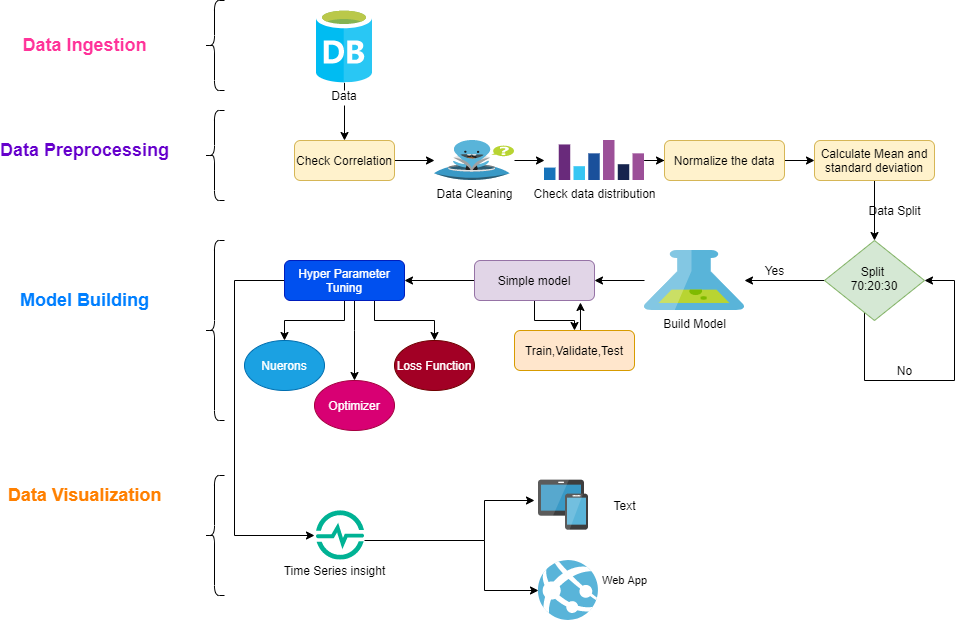

The diagram above was exported from draw.io. Its source (the exported page's mxGraphModel, read from the mxfile embedded in the PNG):
<mxGraphModel dx="2249" dy="762" grid="1" gridSize="10" guides="1" tooltips="1" connect="1" arrows="1" fold="1" page="1" pageScale="1" pageWidth="827" pageHeight="1169" math="0" shadow="0">
  <root>
    <mxCell id="WIyWlLk6GJQsqaUBKTNV-0" />
    <mxCell id="WIyWlLk6GJQsqaUBKTNV-1" parent="WIyWlLk6GJQsqaUBKTNV-0" />
    <mxCell id="6VQFfMlCkDMUXFaN6DXu-21" value="" style="edgeStyle=orthogonalEdgeStyle;rounded=0;orthogonalLoop=1;jettySize=auto;html=1;entryX=1;entryY=0.5;entryDx=0;entryDy=0;" edge="1" parent="WIyWlLk6GJQsqaUBKTNV-1" source="WIyWlLk6GJQsqaUBKTNV-6" target="WIyWlLk6GJQsqaUBKTNV-6">
      <mxGeometry relative="1" as="geometry">
        <mxPoint x="760" y="350" as="targetPoint" />
        <Array as="points">
          <mxPoint x="690" y="450" />
          <mxPoint x="780" y="450" />
          <mxPoint x="780" y="350" />
        </Array>
      </mxGeometry>
    </mxCell>
    <mxCell id="6VQFfMlCkDMUXFaN6DXu-23" style="edgeStyle=orthogonalEdgeStyle;rounded=0;orthogonalLoop=1;jettySize=auto;html=1;exitX=0;exitY=0.5;exitDx=0;exitDy=0;" edge="1" parent="WIyWlLk6GJQsqaUBKTNV-1" source="WIyWlLk6GJQsqaUBKTNV-6">
      <mxGeometry relative="1" as="geometry">
        <mxPoint x="570" y="350" as="targetPoint" />
      </mxGeometry>
    </mxCell>
    <mxCell id="WIyWlLk6GJQsqaUBKTNV-6" value="Split&amp;nbsp;&lt;br&gt;70:20:30" style="rhombus;whiteSpace=wrap;html=1;shadow=0;fontFamily=Helvetica;fontSize=12;align=center;strokeWidth=1;spacing=6;spacingTop=-4;fillColor=#d5e8d4;strokeColor=#82b366;" parent="WIyWlLk6GJQsqaUBKTNV-1" vertex="1">
      <mxGeometry x="650" y="310" width="100" height="80" as="geometry" />
    </mxCell>
    <mxCell id="6VQFfMlCkDMUXFaN6DXu-25" value="" style="edgeStyle=orthogonalEdgeStyle;rounded=0;orthogonalLoop=1;jettySize=auto;html=1;" edge="1" parent="WIyWlLk6GJQsqaUBKTNV-1" source="WIyWlLk6GJQsqaUBKTNV-7" target="6VQFfMlCkDMUXFaN6DXu-6">
      <mxGeometry relative="1" as="geometry" />
    </mxCell>
    <mxCell id="WIyWlLk6GJQsqaUBKTNV-7" value="Check Correlation" style="rounded=1;whiteSpace=wrap;html=1;fontSize=12;glass=0;strokeWidth=1;shadow=0;fillColor=#fff2cc;strokeColor=#d6b656;" parent="WIyWlLk6GJQsqaUBKTNV-1" vertex="1">
      <mxGeometry x="120" y="210" width="100" height="40" as="geometry" />
    </mxCell>
    <mxCell id="6VQFfMlCkDMUXFaN6DXu-31" value="" style="edgeStyle=orthogonalEdgeStyle;rounded=0;orthogonalLoop=1;jettySize=auto;html=1;" edge="1" parent="WIyWlLk6GJQsqaUBKTNV-1" source="WIyWlLk6GJQsqaUBKTNV-11" target="6VQFfMlCkDMUXFaN6DXu-30">
      <mxGeometry relative="1" as="geometry" />
    </mxCell>
    <mxCell id="6VQFfMlCkDMUXFaN6DXu-34" value="" style="edgeStyle=orthogonalEdgeStyle;rounded=0;orthogonalLoop=1;jettySize=auto;html=1;" edge="1" parent="WIyWlLk6GJQsqaUBKTNV-1" source="WIyWlLk6GJQsqaUBKTNV-11" target="6VQFfMlCkDMUXFaN6DXu-33">
      <mxGeometry relative="1" as="geometry">
        <Array as="points">
          <mxPoint x="180" y="400" />
          <mxPoint x="180" y="400" />
        </Array>
      </mxGeometry>
    </mxCell>
    <mxCell id="6VQFfMlCkDMUXFaN6DXu-57" style="edgeStyle=orthogonalEdgeStyle;rounded=0;orthogonalLoop=1;jettySize=auto;html=1;exitX=0;exitY=0.5;exitDx=0;exitDy=0;" edge="1" parent="WIyWlLk6GJQsqaUBKTNV-1" source="WIyWlLk6GJQsqaUBKTNV-11">
      <mxGeometry relative="1" as="geometry">
        <mxPoint x="140" y="605" as="targetPoint" />
        <Array as="points">
          <mxPoint x="60" y="350" />
          <mxPoint x="60" y="605" />
        </Array>
      </mxGeometry>
    </mxCell>
    <mxCell id="6VQFfMlCkDMUXFaN6DXu-58" style="edgeStyle=orthogonalEdgeStyle;rounded=0;orthogonalLoop=1;jettySize=auto;html=1;exitX=0.75;exitY=1;exitDx=0;exitDy=0;" edge="1" parent="WIyWlLk6GJQsqaUBKTNV-1" source="WIyWlLk6GJQsqaUBKTNV-11" target="6VQFfMlCkDMUXFaN6DXu-32">
      <mxGeometry relative="1" as="geometry" />
    </mxCell>
    <mxCell id="WIyWlLk6GJQsqaUBKTNV-11" value="Hyper Parameter Tuning" style="rounded=1;whiteSpace=wrap;html=1;fontSize=12;glass=0;strokeWidth=1;shadow=0;fillColor=#0050ef;strokeColor=#001DBC;fontColor=#ffffff;" parent="WIyWlLk6GJQsqaUBKTNV-1" vertex="1">
      <mxGeometry x="110" y="330" width="120" height="40" as="geometry" />
    </mxCell>
    <mxCell id="6VQFfMlCkDMUXFaN6DXu-29" value="" style="edgeStyle=orthogonalEdgeStyle;rounded=0;orthogonalLoop=1;jettySize=auto;html=1;" edge="1" parent="WIyWlLk6GJQsqaUBKTNV-1" source="WIyWlLk6GJQsqaUBKTNV-12" target="WIyWlLk6GJQsqaUBKTNV-11">
      <mxGeometry relative="1" as="geometry" />
    </mxCell>
    <mxCell id="6VQFfMlCkDMUXFaN6DXu-39" value="" style="edgeStyle=orthogonalEdgeStyle;rounded=0;orthogonalLoop=1;jettySize=auto;html=1;" edge="1" parent="WIyWlLk6GJQsqaUBKTNV-1" source="WIyWlLk6GJQsqaUBKTNV-12" target="6VQFfMlCkDMUXFaN6DXu-38">
      <mxGeometry relative="1" as="geometry">
        <Array as="points">
          <mxPoint x="360" y="390" />
          <mxPoint x="400" y="390" />
        </Array>
      </mxGeometry>
    </mxCell>
    <mxCell id="WIyWlLk6GJQsqaUBKTNV-12" value="Simple model" style="rounded=1;whiteSpace=wrap;html=1;fontSize=12;glass=0;strokeWidth=1;shadow=0;fillColor=#e1d5e7;strokeColor=#9673a6;" parent="WIyWlLk6GJQsqaUBKTNV-1" vertex="1">
      <mxGeometry x="300" y="330" width="120" height="40" as="geometry" />
    </mxCell>
    <mxCell id="6VQFfMlCkDMUXFaN6DXu-15" value="" style="edgeStyle=orthogonalEdgeStyle;rounded=0;orthogonalLoop=1;jettySize=auto;html=1;" edge="1" parent="WIyWlLk6GJQsqaUBKTNV-1" source="6VQFfMlCkDMUXFaN6DXu-0" target="WIyWlLk6GJQsqaUBKTNV-7">
      <mxGeometry relative="1" as="geometry" />
    </mxCell>
    <mxCell id="6VQFfMlCkDMUXFaN6DXu-0" value="Data" style="shape=image;verticalLabelPosition=bottom;labelBackgroundColor=#ffffff;verticalAlign=top;aspect=fixed;imageAspect=0;image=data:image/svg+xml,(base64 omitted: 6700 chars);fontFamily=Helvetica;fontSize=12;fontColor=#000000;align=center;strokeColor=#000000;fillColor=#ffffff;" vertex="1" parent="WIyWlLk6GJQsqaUBKTNV-1">
      <mxGeometry x="142" y="77.66" width="56" height="74.67" as="geometry" />
    </mxCell>
    <mxCell id="6VQFfMlCkDMUXFaN6DXu-64" value="" style="edgeStyle=orthogonalEdgeStyle;rounded=0;orthogonalLoop=1;jettySize=auto;html=1;" edge="1" parent="WIyWlLk6GJQsqaUBKTNV-1" source="6VQFfMlCkDMUXFaN6DXu-7" target="6VQFfMlCkDMUXFaN6DXu-11">
      <mxGeometry relative="1" as="geometry" />
    </mxCell>
    <mxCell id="6VQFfMlCkDMUXFaN6DXu-7" value="Check data distribution" style="shape=image;verticalLabelPosition=bottom;labelBackgroundColor=#ffffff;verticalAlign=top;aspect=fixed;imageAspect=0;image=data:image/svg+xml,(base64 omitted: 3908 chars);fontFamily=Helvetica;fontSize=12;fontColor=#000000;align=center;strokeColor=#d6b656;fillColor=#fff2cc;html=1;" vertex="1" parent="WIyWlLk6GJQsqaUBKTNV-1">
      <mxGeometry x="370" y="210" width="100" height="40" as="geometry" />
    </mxCell>
    <mxCell id="6VQFfMlCkDMUXFaN6DXu-13" value="" style="edgeStyle=orthogonalEdgeStyle;rounded=0;orthogonalLoop=1;jettySize=auto;html=1;" edge="1" parent="WIyWlLk6GJQsqaUBKTNV-1" source="6VQFfMlCkDMUXFaN6DXu-11" target="6VQFfMlCkDMUXFaN6DXu-12">
      <mxGeometry relative="1" as="geometry" />
    </mxCell>
    <mxCell id="6VQFfMlCkDMUXFaN6DXu-11" value="Normalize the data" style="rounded=1;whiteSpace=wrap;html=1;fillColor=#fff2cc;strokeColor=#d6b656;" vertex="1" parent="WIyWlLk6GJQsqaUBKTNV-1">
      <mxGeometry x="490" y="210" width="120" height="40" as="geometry" />
    </mxCell>
    <mxCell id="6VQFfMlCkDMUXFaN6DXu-17" value="" style="edgeStyle=orthogonalEdgeStyle;rounded=0;orthogonalLoop=1;jettySize=auto;html=1;" edge="1" parent="WIyWlLk6GJQsqaUBKTNV-1" source="6VQFfMlCkDMUXFaN6DXu-12" target="WIyWlLk6GJQsqaUBKTNV-6">
      <mxGeometry relative="1" as="geometry" />
    </mxCell>
    <mxCell id="6VQFfMlCkDMUXFaN6DXu-12" value="Calculate Mean and standard deviation" style="whiteSpace=wrap;html=1;rounded=1;fillColor=#fff2cc;strokeColor=#d6b656;" vertex="1" parent="WIyWlLk6GJQsqaUBKTNV-1">
      <mxGeometry x="640" y="210" width="120" height="40" as="geometry" />
    </mxCell>
    <mxCell id="6VQFfMlCkDMUXFaN6DXu-63" value="" style="edgeStyle=orthogonalEdgeStyle;rounded=0;orthogonalLoop=1;jettySize=auto;html=1;" edge="1" parent="WIyWlLk6GJQsqaUBKTNV-1" source="6VQFfMlCkDMUXFaN6DXu-6" target="6VQFfMlCkDMUXFaN6DXu-7">
      <mxGeometry relative="1" as="geometry" />
    </mxCell>
    <mxCell id="6VQFfMlCkDMUXFaN6DXu-6" value="Data Cleaning" style="shape=image;verticalLabelPosition=bottom;labelBackgroundColor=#ffffff;verticalAlign=top;aspect=fixed;imageAspect=0;image=data:image/svg+xml,(base64 omitted: 11592 chars);fontFamily=Helvetica;fontSize=12;fontColor=#000000;align=center;strokeColor=#d6b656;fillColor=#fff2cc;html=1;" vertex="1" parent="WIyWlLk6GJQsqaUBKTNV-1">
      <mxGeometry x="260" y="210" width="80" height="40" as="geometry" />
    </mxCell>
    <mxCell id="6VQFfMlCkDMUXFaN6DXu-18" value="Data Split" style="text;html=1;align=center;verticalAlign=middle;resizable=0;points=[];autosize=1;strokeColor=none;fillColor=none;" vertex="1" parent="WIyWlLk6GJQsqaUBKTNV-1">
      <mxGeometry x="685" y="270" width="70" height="20" as="geometry" />
    </mxCell>
    <mxCell id="6VQFfMlCkDMUXFaN6DXu-19" value="Yes" style="text;html=1;align=center;verticalAlign=middle;resizable=0;points=[];autosize=1;strokeColor=none;fillColor=none;" vertex="1" parent="WIyWlLk6GJQsqaUBKTNV-1">
      <mxGeometry x="580" y="330" width="40" height="20" as="geometry" />
    </mxCell>
    <mxCell id="6VQFfMlCkDMUXFaN6DXu-22" value="No" style="text;html=1;align=center;verticalAlign=middle;resizable=0;points=[];autosize=1;strokeColor=none;fillColor=none;" vertex="1" parent="WIyWlLk6GJQsqaUBKTNV-1">
      <mxGeometry x="715" y="430" width="30" height="20" as="geometry" />
    </mxCell>
    <mxCell id="6VQFfMlCkDMUXFaN6DXu-26" value="" style="edgeStyle=orthogonalEdgeStyle;rounded=0;orthogonalLoop=1;jettySize=auto;html=1;" edge="1" parent="WIyWlLk6GJQsqaUBKTNV-1" source="6VQFfMlCkDMUXFaN6DXu-24" target="WIyWlLk6GJQsqaUBKTNV-12">
      <mxGeometry relative="1" as="geometry" />
    </mxCell>
    <mxCell id="6VQFfMlCkDMUXFaN6DXu-24" value="Build Model" style="shape=image;verticalLabelPosition=bottom;labelBackgroundColor=#ffffff;verticalAlign=top;aspect=fixed;imageAspect=0;image=data:image/svg+xml,(base64 omitted: 3712 chars);fontFamily=Helvetica;fontSize=12;fontColor=#000000;align=center;strokeColor=#b85450;fillColor=#f8cecc;html=1;" vertex="1" parent="WIyWlLk6GJQsqaUBKTNV-1">
      <mxGeometry x="470" y="320" width="100" height="60" as="geometry" />
    </mxCell>
    <mxCell id="6VQFfMlCkDMUXFaN6DXu-30" value="Nuerons" style="ellipse;whiteSpace=wrap;html=1;rounded=1;shadow=0;strokeWidth=1;glass=0;fillColor=#1ba1e2;strokeColor=#006EAF;fontColor=#ffffff;" vertex="1" parent="WIyWlLk6GJQsqaUBKTNV-1">
      <mxGeometry x="70" y="410" width="80" height="50" as="geometry" />
    </mxCell>
    <mxCell id="6VQFfMlCkDMUXFaN6DXu-32" value="Loss Function" style="ellipse;whiteSpace=wrap;html=1;fillColor=#a20025;strokeColor=#6F0000;fontColor=#ffffff;" vertex="1" parent="WIyWlLk6GJQsqaUBKTNV-1">
      <mxGeometry x="220" y="410" width="80" height="50" as="geometry" />
    </mxCell>
    <mxCell id="6VQFfMlCkDMUXFaN6DXu-33" value="Optimizer" style="ellipse;whiteSpace=wrap;html=1;fillColor=#d80073;strokeColor=#A50040;fontColor=#ffffff;" vertex="1" parent="WIyWlLk6GJQsqaUBKTNV-1">
      <mxGeometry x="140" y="450" width="80" height="50" as="geometry" />
    </mxCell>
    <mxCell id="6VQFfMlCkDMUXFaN6DXu-40" style="edgeStyle=orthogonalEdgeStyle;rounded=0;orthogonalLoop=1;jettySize=auto;html=1;exitX=0.75;exitY=0;exitDx=0;exitDy=0;entryX=0.883;entryY=1.05;entryDx=0;entryDy=0;entryPerimeter=0;" edge="1" parent="WIyWlLk6GJQsqaUBKTNV-1" source="6VQFfMlCkDMUXFaN6DXu-38" target="WIyWlLk6GJQsqaUBKTNV-12">
      <mxGeometry relative="1" as="geometry" />
    </mxCell>
    <mxCell id="6VQFfMlCkDMUXFaN6DXu-38" value="Train,Validate,Test" style="rounded=1;whiteSpace=wrap;html=1;shadow=0;strokeWidth=1;glass=0;fillColor=#ffe6cc;strokeColor=#d79b00;" vertex="1" parent="WIyWlLk6GJQsqaUBKTNV-1">
      <mxGeometry x="340" y="400" width="120" height="40" as="geometry" />
    </mxCell>
    <mxCell id="6VQFfMlCkDMUXFaN6DXu-43" value="" style="shape=curlyBracket;whiteSpace=wrap;html=1;rounded=1;size=0.5;" vertex="1" parent="WIyWlLk6GJQsqaUBKTNV-1">
      <mxGeometry x="30" y="310" width="20" height="180" as="geometry" />
    </mxCell>
    <mxCell id="6VQFfMlCkDMUXFaN6DXu-44" value="" style="shape=curlyBracket;whiteSpace=wrap;html=1;rounded=1;" vertex="1" parent="WIyWlLk6GJQsqaUBKTNV-1">
      <mxGeometry x="30" y="180" width="20" height="90" as="geometry" />
    </mxCell>
    <mxCell id="6VQFfMlCkDMUXFaN6DXu-45" value="" style="shape=curlyBracket;whiteSpace=wrap;html=1;rounded=1;" vertex="1" parent="WIyWlLk6GJQsqaUBKTNV-1">
      <mxGeometry x="30" y="70" width="20" height="90" as="geometry" />
    </mxCell>
    <mxCell id="6VQFfMlCkDMUXFaN6DXu-48" value="Data Ingestion" style="text;strokeColor=none;fillColor=none;html=1;fontSize=18;fontStyle=1;verticalAlign=middle;align=center;glass=1;fontColor=#FF3399;" vertex="1" parent="WIyWlLk6GJQsqaUBKTNV-1">
      <mxGeometry x="-150" y="95" width="120" height="40" as="geometry" />
    </mxCell>
    <mxCell id="6VQFfMlCkDMUXFaN6DXu-49" value="Data Preprocessing" style="text;strokeColor=none;fillColor=none;html=1;fontSize=18;fontStyle=1;verticalAlign=middle;align=center;fontColor=#6600CC;" vertex="1" parent="WIyWlLk6GJQsqaUBKTNV-1">
      <mxGeometry x="-140" y="200" width="100" height="40" as="geometry" />
    </mxCell>
    <mxCell id="6VQFfMlCkDMUXFaN6DXu-50" value="Model Building" style="text;strokeColor=none;fillColor=none;html=1;fontSize=18;fontStyle=1;verticalAlign=middle;align=center;fontColor=#007FFF;" vertex="1" parent="WIyWlLk6GJQsqaUBKTNV-1">
      <mxGeometry x="-140" y="350" width="100" height="40" as="geometry" />
    </mxCell>
    <mxCell id="6VQFfMlCkDMUXFaN6DXu-51" value="Data Visualization" style="text;strokeColor=none;fillColor=none;html=1;fontSize=18;fontStyle=1;verticalAlign=middle;align=center;fontColor=#FF8000;" vertex="1" parent="WIyWlLk6GJQsqaUBKTNV-1">
      <mxGeometry x="-140" y="545" width="100" height="40" as="geometry" />
    </mxCell>
    <mxCell id="6VQFfMlCkDMUXFaN6DXu-52" value="" style="shape=curlyBracket;whiteSpace=wrap;html=1;rounded=1;" vertex="1" parent="WIyWlLk6GJQsqaUBKTNV-1">
      <mxGeometry x="30" y="545" width="20" height="120" as="geometry" />
    </mxCell>
    <mxCell id="6VQFfMlCkDMUXFaN6DXu-66" value="" style="edgeStyle=orthogonalEdgeStyle;rounded=0;orthogonalLoop=1;jettySize=auto;html=1;" edge="1" parent="WIyWlLk6GJQsqaUBKTNV-1" source="6VQFfMlCkDMUXFaN6DXu-53">
      <mxGeometry relative="1" as="geometry">
        <mxPoint x="360" y="570" as="targetPoint" />
        <Array as="points">
          <mxPoint x="310" y="610" />
          <mxPoint x="310" y="570" />
        </Array>
      </mxGeometry>
    </mxCell>
    <mxCell id="6VQFfMlCkDMUXFaN6DXu-53" value="" style="shape=image;verticalLabelPosition=bottom;labelBackgroundColor=#ffffff;verticalAlign=top;aspect=fixed;imageAspect=0;image=data:image/svg+xml,(base64 omitted: 3744 chars);" vertex="1" parent="WIyWlLk6GJQsqaUBKTNV-1">
      <mxGeometry x="142" y="580.34" width="48" height="49.33" as="geometry" />
    </mxCell>
    <mxCell id="6VQFfMlCkDMUXFaN6DXu-60" value="Time Series insight" style="text;html=1;align=center;verticalAlign=middle;resizable=0;points=[];autosize=1;strokeColor=none;fillColor=none;" vertex="1" parent="WIyWlLk6GJQsqaUBKTNV-1">
      <mxGeometry x="100" y="630" width="120" height="20" as="geometry" />
    </mxCell>
    <mxCell id="6VQFfMlCkDMUXFaN6DXu-62" value="&amp;nbsp;" style="text;html=1;align=center;verticalAlign=middle;resizable=0;points=[];autosize=1;strokeColor=none;fillColor=none;" vertex="1" parent="WIyWlLk6GJQsqaUBKTNV-1">
      <mxGeometry x="400" y="599.66" width="20" height="20" as="geometry" />
    </mxCell>
    <mxCell id="6VQFfMlCkDMUXFaN6DXu-65" value="" style="shape=image;verticalLabelPosition=bottom;labelBackgroundColor=#ffffff;verticalAlign=top;aspect=fixed;imageAspect=0;image=data:image/svg+xml,(base64 omitted: 4652 chars);" vertex="1" parent="WIyWlLk6GJQsqaUBKTNV-1">
      <mxGeometry x="364" y="630" width="60" height="60" as="geometry" />
    </mxCell>
    <mxCell id="6VQFfMlCkDMUXFaN6DXu-67" value="Text" style="text;html=1;align=center;verticalAlign=middle;resizable=0;points=[];autosize=1;strokeColor=none;fillColor=none;" vertex="1" parent="WIyWlLk6GJQsqaUBKTNV-1">
      <mxGeometry x="430" y="565" width="40" height="20" as="geometry" />
    </mxCell>
    <mxCell id="6VQFfMlCkDMUXFaN6DXu-69" value="" style="shape=image;verticalLabelPosition=bottom;verticalAlign=top;imageAspect=0;aspect=fixed;image=data:image/svg+xml,(base64 omitted: 3896 chars);glass=1;fontSize=18;fontColor=#FF8000;" vertex="1" parent="WIyWlLk6GJQsqaUBKTNV-1">
      <mxGeometry x="364" y="549.6600000000001" width="50" height="50" as="geometry" />
    </mxCell>
    <mxCell id="6VQFfMlCkDMUXFaN6DXu-70" value="" style="endArrow=classic;html=1;rounded=0;fontSize=18;fontColor=#FF8000;edgeStyle=orthogonalEdgeStyle;entryX=0;entryY=0.5;entryDx=0;entryDy=0;" edge="1" parent="WIyWlLk6GJQsqaUBKTNV-1" target="6VQFfMlCkDMUXFaN6DXu-65">
      <mxGeometry width="50" height="50" relative="1" as="geometry">
        <mxPoint x="310" y="610" as="sourcePoint" />
        <mxPoint x="440" y="670" as="targetPoint" />
        <Array as="points">
          <mxPoint x="310" y="660" />
        </Array>
      </mxGeometry>
    </mxCell>
    <mxCell id="6VQFfMlCkDMUXFaN6DXu-71" value="Web App" style="text;html=1;align=center;verticalAlign=middle;resizable=0;points=[];autosize=1;strokeColor=none;fillColor=none;fontSize=11;fontColor=#000000;" vertex="1" parent="WIyWlLk6GJQsqaUBKTNV-1">
      <mxGeometry x="420" y="640" width="60" height="20" as="geometry" />
    </mxCell>
  </root>
</mxGraphModel>